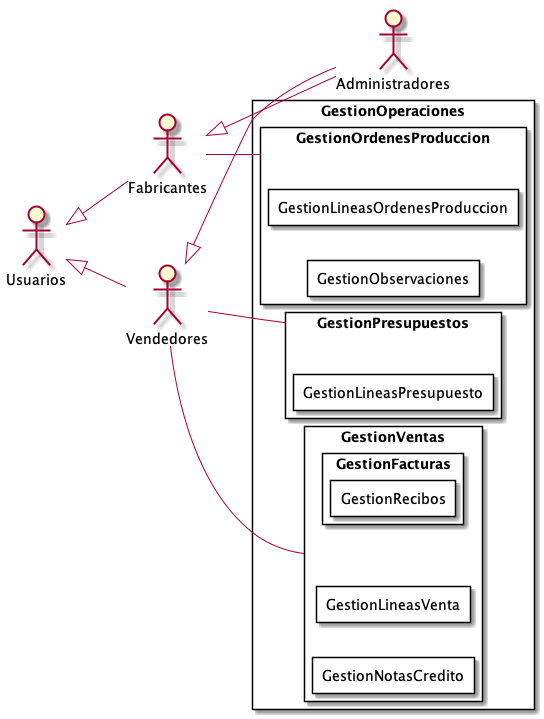

The diagram above was rendered by PlantUML. Its source (embedded in the PNG):
@startuml GestionOperaciones
top to bottom direction
:Usuarios: 
:Administradores: 
:Vendedores:
:Fabricantes:

Usuarios <|-- Vendedores
Usuarios <|-- Fabricantes
Vendedores <|-- Administradores
Fabricantes <|-- Administradores

 left to right direction

rectangle GestionOperaciones{
    rectangle GestionPresupuestos as Presupuestos{
            rectangle GestionLineasPresupuesto{
            }
        }
        rectangle GestionVentas as Ventas{
            rectangle GestionLineasVenta{
            }
            rectangle GestionFacturas{
                rectangle GestionRecibos{
                }
            }
            rectangle GestionNotasCredito{
            }   
        }
        rectangle GestionOrdenesProduccion as OrdenesProduccion{
            rectangle GestionLineasOrdenesProduccion{
            }
            rectangle GestionObservaciones{
            }
        }
}
    Vendedores -- Presupuestos
    Vendedores -- Ventas
    Fabricantes -- OrdenesProduccion

@enduml